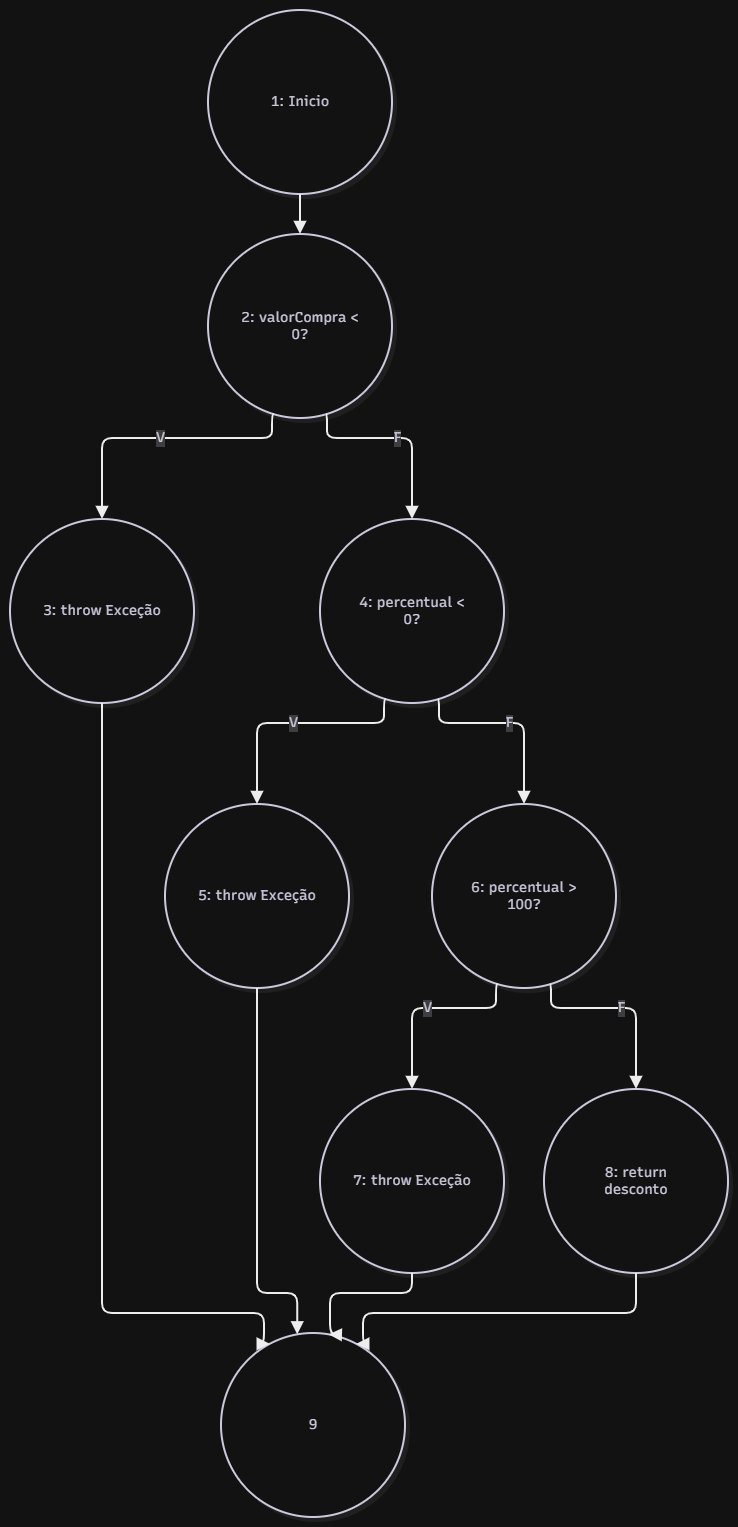

The diagram above was exported from draw.io. Its source (the exported page's mxGraphModel, read from the mxfile embedded in the PNG):
<mxGraphModel dx="1036" dy="616" grid="1" gridSize="10" guides="1" tooltips="1" connect="1" arrows="1" fold="1" page="1" pageScale="1" pageWidth="827" pageHeight="1169" math="0" shadow="0">
  <root>
    <mxCell id="0" />
    <mxCell id="1" parent="0" />
    <UserObject label="" mermaidData="{&#10;  &quot;data&quot;: &quot;flowchart TD\n    N1((1))\n    N2((\&quot;2: valorCompra &lt; 0?\&quot;))\n    N3((\&quot;3: throw Exceção\&quot;))\n    N4((\&quot;4: percentual &lt; 0?\&quot;))\n    N5((\&quot;5: throw Exceção\&quot;))\n    N6((\&quot;6: percentual &gt; 100?\&quot;))\n    N7((\&quot;7: throw Exceção\&quot;))\n    N8((\&quot;8: return desconto\&quot;))\n    N9((9))\n\n    N1 --&gt; N2\n    N2 --&gt;|V| N3\n    N2 --&gt;|F| N4\n    N4 --&gt;|V| N5\n    N4 --&gt;|F| N6\n    N6 --&gt;|V| N7\n    N6 --&gt;|F| N8\n    N3 --&gt; N9\n    N5 --&gt; N9\n    N7 --&gt; N9\n    N8 --&gt; N9&quot;,&#10;  &quot;config&quot;: null,&#10;  &quot;version&quot;: &quot;12&quot;&#10;}" id="N9xdX5TR-CT87vh-P-9y-1">
      <mxCell connectable="0" parent="1" style="group;transparentBounds=1;editIcon=1;lockedGroup=0;groupPadding=10;" vertex="1">
        <mxGeometry as="geometry" />
      </mxCell>
    </UserObject>
    <UserObject label="1: Inicio" mermaidId="n:N1" mermaidBaseStyle="ellipse;html=1;aspect=fixed;strokeWidth=2;whiteSpace=wrap;fillColor=#ffffff;strokeColor=#28253D;fontColor=#28253D;fontFamily=Recursive;fontSize=14;shadow=1;shadowColor=#000000;shadowOffsetX=4;shadowOffsetY=4;shadowBlur=0;shadowOpacity=6;" mermaidBaseValue="1" id="N9xdX5TR-CT87vh-P-9y-2">
      <mxCell parent="N9xdX5TR-CT87vh-P-9y-1" style="ellipse;html=1;aspect=fixed;strokeWidth=2;whiteSpace=wrap;fillColor=#ffffff;strokeColor=#28253D;fontColor=#28253D;fontFamily=Recursive;fontSize=14;shadow=1;shadowColor=#000000;shadowOffsetX=4;shadowOffsetY=4;shadowBlur=0;shadowOpacity=6;fontSource=https%3A%2F%2Ffonts.googleapis.com%2Fcss%3Ffamily%3DRecursive;" vertex="1">
        <mxGeometry height="184" width="184" x="228" y="30" as="geometry" />
      </mxCell>
    </UserObject>
    <UserObject label="2: valorCompra &lt; 0?" mermaidId="n:N2" mermaidBaseStyle="ellipse;html=1;aspect=fixed;strokeWidth=2;whiteSpace=wrap;fillColor=#ffffff;strokeColor=#28253D;fontColor=#28253D;fontFamily=Recursive;fontSize=14;shadow=1;shadowColor=#000000;shadowOffsetX=4;shadowOffsetY=4;shadowBlur=0;shadowOpacity=6;" mermaidBaseValue="2: valorCompra &lt; 0?" id="N9xdX5TR-CT87vh-P-9y-3">
      <mxCell parent="N9xdX5TR-CT87vh-P-9y-1" style="ellipse;html=1;aspect=fixed;strokeWidth=2;whiteSpace=wrap;fillColor=#ffffff;strokeColor=#28253D;fontColor=#28253D;fontFamily=Recursive;fontSize=14;shadow=1;shadowColor=#000000;shadowOffsetX=4;shadowOffsetY=4;shadowBlur=0;shadowOpacity=6;labelWidth=120;fontSource=https%3A%2F%2Ffonts.googleapis.com%2Fcss%3Ffamily%3DRecursive;" vertex="1">
        <mxGeometry height="184" width="184" x="228" y="254" as="geometry" />
      </mxCell>
    </UserObject>
    <UserObject label="3: throw Exceção" mermaidId="n:N3" mermaidBaseStyle="ellipse;html=1;aspect=fixed;strokeWidth=2;whiteSpace=wrap;fillColor=#ffffff;strokeColor=#28253D;fontColor=#28253D;fontFamily=Recursive;fontSize=14;shadow=1;shadowColor=#000000;shadowOffsetX=4;shadowOffsetY=4;shadowBlur=0;shadowOpacity=6;" mermaidBaseValue="3: throw Exceção" id="N9xdX5TR-CT87vh-P-9y-4">
      <mxCell parent="N9xdX5TR-CT87vh-P-9y-1" style="ellipse;html=1;aspect=fixed;strokeWidth=2;whiteSpace=wrap;fillColor=#ffffff;strokeColor=#28253D;fontColor=#28253D;fontFamily=Recursive;fontSize=14;shadow=1;shadowColor=#000000;shadowOffsetX=4;shadowOffsetY=4;shadowBlur=0;shadowOpacity=6;fontSource=https%3A%2F%2Ffonts.googleapis.com%2Fcss%3Ffamily%3DRecursive;" vertex="1">
        <mxGeometry height="184" width="184" x="30" y="539" as="geometry" />
      </mxCell>
    </UserObject>
    <UserObject label="4: percentual &lt; 0?" mermaidId="n:N4" mermaidBaseStyle="ellipse;html=1;aspect=fixed;strokeWidth=2;whiteSpace=wrap;fillColor=#ffffff;strokeColor=#28253D;fontColor=#28253D;fontFamily=Recursive;fontSize=14;shadow=1;shadowColor=#000000;shadowOffsetX=4;shadowOffsetY=4;shadowBlur=0;shadowOpacity=6;" mermaidBaseValue="4: percentual &lt; 0?" id="N9xdX5TR-CT87vh-P-9y-5">
      <mxCell parent="N9xdX5TR-CT87vh-P-9y-1" style="ellipse;html=1;aspect=fixed;strokeWidth=2;whiteSpace=wrap;fillColor=#ffffff;strokeColor=#28253D;fontColor=#28253D;fontFamily=Recursive;fontSize=14;shadow=1;shadowColor=#000000;shadowOffsetX=4;shadowOffsetY=4;shadowBlur=0;shadowOpacity=6;labelWidth=120;fontSource=https%3A%2F%2Ffonts.googleapis.com%2Fcss%3Ffamily%3DRecursive;" vertex="1">
        <mxGeometry height="184" width="184" x="340" y="539" as="geometry" />
      </mxCell>
    </UserObject>
    <UserObject label="5: throw Exceção" mermaidId="n:N5" mermaidBaseStyle="ellipse;html=1;aspect=fixed;strokeWidth=2;whiteSpace=wrap;fillColor=#ffffff;strokeColor=#28253D;fontColor=#28253D;fontFamily=Recursive;fontSize=14;shadow=1;shadowColor=#000000;shadowOffsetX=4;shadowOffsetY=4;shadowBlur=0;shadowOpacity=6;" mermaidBaseValue="5: throw Exceção" id="N9xdX5TR-CT87vh-P-9y-6">
      <mxCell parent="N9xdX5TR-CT87vh-P-9y-1" style="ellipse;html=1;aspect=fixed;strokeWidth=2;whiteSpace=wrap;fillColor=#ffffff;strokeColor=#28253D;fontColor=#28253D;fontFamily=Recursive;fontSize=14;shadow=1;shadowColor=#000000;shadowOffsetX=4;shadowOffsetY=4;shadowBlur=0;shadowOpacity=6;fontSource=https%3A%2F%2Ffonts.googleapis.com%2Fcss%3Ffamily%3DRecursive;" vertex="1">
        <mxGeometry height="184" width="184" x="185" y="824" as="geometry" />
      </mxCell>
    </UserObject>
    <UserObject label="6: percentual &gt; 100?" mermaidId="n:N6" mermaidBaseStyle="ellipse;html=1;aspect=fixed;strokeWidth=2;whiteSpace=wrap;fillColor=#ffffff;strokeColor=#28253D;fontColor=#28253D;fontFamily=Recursive;fontSize=14;shadow=1;shadowColor=#000000;shadowOffsetX=4;shadowOffsetY=4;shadowBlur=0;shadowOpacity=6;" mermaidBaseValue="6: percentual &gt; 100?" id="N9xdX5TR-CT87vh-P-9y-7">
      <mxCell parent="N9xdX5TR-CT87vh-P-9y-1" style="ellipse;html=1;aspect=fixed;strokeWidth=2;whiteSpace=wrap;fillColor=#ffffff;strokeColor=#28253D;fontColor=#28253D;fontFamily=Recursive;fontSize=14;shadow=1;shadowColor=#000000;shadowOffsetX=4;shadowOffsetY=4;shadowBlur=0;shadowOpacity=6;labelWidth=120;fontSource=https%3A%2F%2Ffonts.googleapis.com%2Fcss%3Ffamily%3DRecursive;" vertex="1">
        <mxGeometry height="184" width="184" x="452" y="824" as="geometry" />
      </mxCell>
    </UserObject>
    <UserObject label="7: throw Exceção" mermaidId="n:N7" mermaidBaseStyle="ellipse;html=1;aspect=fixed;strokeWidth=2;whiteSpace=wrap;fillColor=#ffffff;strokeColor=#28253D;fontColor=#28253D;fontFamily=Recursive;fontSize=14;shadow=1;shadowColor=#000000;shadowOffsetX=4;shadowOffsetY=4;shadowBlur=0;shadowOpacity=6;" mermaidBaseValue="7: throw Exceção" id="N9xdX5TR-CT87vh-P-9y-8">
      <mxCell parent="N9xdX5TR-CT87vh-P-9y-1" style="ellipse;html=1;aspect=fixed;strokeWidth=2;whiteSpace=wrap;fillColor=#ffffff;strokeColor=#28253D;fontColor=#28253D;fontFamily=Recursive;fontSize=14;shadow=1;shadowColor=#000000;shadowOffsetX=4;shadowOffsetY=4;shadowBlur=0;shadowOpacity=6;fontSource=https%3A%2F%2Ffonts.googleapis.com%2Fcss%3Ffamily%3DRecursive;" vertex="1">
        <mxGeometry height="184" width="184" x="340" y="1109" as="geometry" />
      </mxCell>
    </UserObject>
    <UserObject label="8: return desconto" mermaidId="n:N8" mermaidBaseStyle="ellipse;html=1;aspect=fixed;strokeWidth=2;whiteSpace=wrap;fillColor=#ffffff;strokeColor=#28253D;fontColor=#28253D;fontFamily=Recursive;fontSize=14;shadow=1;shadowColor=#000000;shadowOffsetX=4;shadowOffsetY=4;shadowBlur=0;shadowOpacity=6;" mermaidBaseValue="8: return desconto" id="N9xdX5TR-CT87vh-P-9y-9">
      <mxCell parent="N9xdX5TR-CT87vh-P-9y-1" style="ellipse;html=1;aspect=fixed;strokeWidth=2;whiteSpace=wrap;fillColor=#ffffff;strokeColor=#28253D;fontColor=#28253D;fontFamily=Recursive;fontSize=14;shadow=1;shadowColor=#000000;shadowOffsetX=4;shadowOffsetY=4;shadowBlur=0;shadowOpacity=6;labelWidth=120;fontSource=https%3A%2F%2Ffonts.googleapis.com%2Fcss%3Ffamily%3DRecursive;" vertex="1">
        <mxGeometry height="184" width="184" x="564" y="1109" as="geometry" />
      </mxCell>
    </UserObject>
    <UserObject label="9" mermaidId="n:N9" mermaidBaseStyle="ellipse;html=1;aspect=fixed;strokeWidth=2;whiteSpace=wrap;fillColor=#ffffff;strokeColor=#28253D;fontColor=#28253D;fontFamily=Recursive;fontSize=14;shadow=1;shadowColor=#000000;shadowOffsetX=4;shadowOffsetY=4;shadowBlur=0;shadowOpacity=6;" mermaidBaseValue="9" id="N9xdX5TR-CT87vh-P-9y-10">
      <mxCell parent="N9xdX5TR-CT87vh-P-9y-1" style="ellipse;html=1;aspect=fixed;strokeWidth=2;whiteSpace=wrap;fillColor=#ffffff;strokeColor=#28253D;fontColor=#28253D;fontFamily=Recursive;fontSize=14;shadow=1;shadowColor=#000000;shadowOffsetX=4;shadowOffsetY=4;shadowBlur=0;shadowOpacity=6;fontSource=https%3A%2F%2Ffonts.googleapis.com%2Fcss%3Ffamily%3DRecursive;" vertex="1">
        <mxGeometry height="184" width="184" x="241" y="1353" as="geometry" />
      </mxCell>
    </UserObject>
    <UserObject label="" mermaidId="e:N1-&gt;N2#0" mermaidBaseStyle="edgeStyle=orthogonalEdgeStyle;rounded=1;curved=0;startArrow=none;endArrow=block;endSize=8;jumpStyle=arc;jumpSize=12;strokeColor=#000000;exitX=0.5;exitY=1;entryX=0.5;entryY=0;strokeWidth=2;targetPerimeterSpacing=4;" mermaidBaseValue="" id="N9xdX5TR-CT87vh-P-9y-11">
      <mxCell edge="1" parent="N9xdX5TR-CT87vh-P-9y-1" source="N9xdX5TR-CT87vh-P-9y-2" style="edgeStyle=orthogonalEdgeStyle;rounded=1;curved=0;startArrow=none;endArrow=block;endSize=8;jumpStyle=arc;jumpSize=12;strokeColor=#000000;exitX=0.5;exitY=1;entryX=0.5;entryY=0;strokeWidth=2;targetPerimeterSpacing=4;" target="N9xdX5TR-CT87vh-P-9y-3">
        <mxGeometry relative="1" as="geometry">
          <Array as="points" />
        </mxGeometry>
      </mxCell>
    </UserObject>
    <UserObject label="V" mermaidId="e:N2-&gt;N3#0" mermaidBaseStyle="edgeStyle=orthogonalEdgeStyle;rounded=1;curved=0;startArrow=none;endArrow=block;endSize=8;jumpStyle=arc;jumpSize=12;strokeColor=#000000;html=1;fontSize=16;labelBackgroundColor=#cccccc;fontFamily=Recursive;fontColor=#28253D;exitX=0.35;exitY=1;entryX=0.5;entryY=0;strokeWidth=2;targetPerimeterSpacing=4;" mermaidBaseValue="V" id="N9xdX5TR-CT87vh-P-9y-12">
      <mxCell edge="1" parent="N9xdX5TR-CT87vh-P-9y-1" source="N9xdX5TR-CT87vh-P-9y-3" style="edgeStyle=orthogonalEdgeStyle;rounded=1;curved=0;startArrow=none;endArrow=block;endSize=8;jumpStyle=arc;jumpSize=12;strokeColor=#000000;html=1;fontSize=14;labelBackgroundColor=#cccccc;fontFamily=Recursive;fontColor=#28253D;exitX=0.35;exitY=1;entryX=0.5;entryY=0;strokeWidth=2;targetPerimeterSpacing=4;fontSource=https%3A%2F%2Ffonts.googleapis.com%2Fcss%3Ffamily%3DRecursive;" target="N9xdX5TR-CT87vh-P-9y-4">
        <mxGeometry relative="1" as="geometry">
          <Array as="points">
            <mxPoint x="292" y="458" />
            <mxPoint x="122" y="458" />
          </Array>
        </mxGeometry>
      </mxCell>
    </UserObject>
    <UserObject label="F" mermaidId="e:N2-&gt;N4#0" mermaidBaseStyle="edgeStyle=orthogonalEdgeStyle;rounded=1;curved=0;startArrow=none;endArrow=block;endSize=8;jumpStyle=arc;jumpSize=12;strokeColor=#000000;html=1;fontSize=16;labelBackgroundColor=#cccccc;fontFamily=Recursive;fontColor=#28253D;exitX=0.65;exitY=1;entryX=0.5;entryY=0;strokeWidth=2;targetPerimeterSpacing=4;" mermaidBaseValue="F" id="N9xdX5TR-CT87vh-P-9y-13">
      <mxCell edge="1" parent="N9xdX5TR-CT87vh-P-9y-1" source="N9xdX5TR-CT87vh-P-9y-3" style="edgeStyle=orthogonalEdgeStyle;rounded=1;curved=0;startArrow=none;endArrow=block;endSize=8;jumpStyle=arc;jumpSize=12;strokeColor=#000000;html=1;fontSize=14;labelBackgroundColor=#cccccc;fontFamily=Recursive;fontColor=#28253D;exitX=0.65;exitY=1;entryX=0.5;entryY=0;strokeWidth=2;targetPerimeterSpacing=4;fontSource=https%3A%2F%2Ffonts.googleapis.com%2Fcss%3Ffamily%3DRecursive;" target="N9xdX5TR-CT87vh-P-9y-5">
        <mxGeometry relative="1" as="geometry">
          <Array as="points">
            <mxPoint x="347" y="458" />
            <mxPoint x="432" y="458" />
          </Array>
        </mxGeometry>
      </mxCell>
    </UserObject>
    <UserObject label="V" mermaidId="e:N4-&gt;N5#0" mermaidBaseStyle="edgeStyle=orthogonalEdgeStyle;rounded=1;curved=0;startArrow=none;endArrow=block;endSize=8;jumpStyle=arc;jumpSize=12;strokeColor=#000000;html=1;fontSize=16;labelBackgroundColor=#cccccc;fontFamily=Recursive;fontColor=#28253D;exitX=0.35;exitY=1;entryX=0.5;entryY=0;strokeWidth=2;targetPerimeterSpacing=4;" mermaidBaseValue="V" id="N9xdX5TR-CT87vh-P-9y-14">
      <mxCell edge="1" parent="N9xdX5TR-CT87vh-P-9y-1" source="N9xdX5TR-CT87vh-P-9y-5" style="edgeStyle=orthogonalEdgeStyle;rounded=1;curved=0;startArrow=none;endArrow=block;endSize=8;jumpStyle=arc;jumpSize=12;strokeColor=#000000;html=1;fontSize=14;labelBackgroundColor=#cccccc;fontFamily=Recursive;fontColor=#28253D;exitX=0.35;exitY=1;entryX=0.5;entryY=0;strokeWidth=2;targetPerimeterSpacing=4;fontSource=https%3A%2F%2Ffonts.googleapis.com%2Fcss%3Ffamily%3DRecursive;" target="N9xdX5TR-CT87vh-P-9y-6">
        <mxGeometry relative="1" as="geometry">
          <Array as="points">
            <mxPoint x="404" y="743" />
            <mxPoint x="277" y="743" />
          </Array>
        </mxGeometry>
      </mxCell>
    </UserObject>
    <UserObject label="F" mermaidId="e:N4-&gt;N6#0" mermaidBaseStyle="edgeStyle=orthogonalEdgeStyle;rounded=1;curved=0;startArrow=none;endArrow=block;endSize=8;jumpStyle=arc;jumpSize=12;strokeColor=#000000;html=1;fontSize=16;labelBackgroundColor=#cccccc;fontFamily=Recursive;fontColor=#28253D;exitX=0.65;exitY=1;entryX=0.5;entryY=0;strokeWidth=2;targetPerimeterSpacing=4;" mermaidBaseValue="F" id="N9xdX5TR-CT87vh-P-9y-15">
      <mxCell edge="1" parent="N9xdX5TR-CT87vh-P-9y-1" source="N9xdX5TR-CT87vh-P-9y-5" style="edgeStyle=orthogonalEdgeStyle;rounded=1;curved=0;startArrow=none;endArrow=block;endSize=8;jumpStyle=arc;jumpSize=12;strokeColor=#000000;html=1;fontSize=14;labelBackgroundColor=#cccccc;fontFamily=Recursive;fontColor=#28253D;exitX=0.65;exitY=1;entryX=0.5;entryY=0;strokeWidth=2;targetPerimeterSpacing=4;fontSource=https%3A%2F%2Ffonts.googleapis.com%2Fcss%3Ffamily%3DRecursive;" target="N9xdX5TR-CT87vh-P-9y-7">
        <mxGeometry relative="1" as="geometry">
          <Array as="points">
            <mxPoint x="459" y="743" />
            <mxPoint x="544" y="743" />
          </Array>
        </mxGeometry>
      </mxCell>
    </UserObject>
    <UserObject label="V" mermaidId="e:N6-&gt;N7#0" mermaidBaseStyle="edgeStyle=orthogonalEdgeStyle;rounded=1;curved=0;startArrow=none;endArrow=block;endSize=8;jumpStyle=arc;jumpSize=12;strokeColor=#000000;html=1;fontSize=16;labelBackgroundColor=#cccccc;fontFamily=Recursive;fontColor=#28253D;exitX=0.35;exitY=1;entryX=0.5;entryY=0;strokeWidth=2;targetPerimeterSpacing=4;" mermaidBaseValue="V" id="N9xdX5TR-CT87vh-P-9y-16">
      <mxCell edge="1" parent="N9xdX5TR-CT87vh-P-9y-1" source="N9xdX5TR-CT87vh-P-9y-7" style="edgeStyle=orthogonalEdgeStyle;rounded=1;curved=0;startArrow=none;endArrow=block;endSize=8;jumpStyle=arc;jumpSize=12;strokeColor=#000000;html=1;fontSize=14;labelBackgroundColor=#cccccc;fontFamily=Recursive;fontColor=#28253D;exitX=0.35;exitY=1;entryX=0.5;entryY=0;strokeWidth=2;targetPerimeterSpacing=4;fontSource=https%3A%2F%2Ffonts.googleapis.com%2Fcss%3Ffamily%3DRecursive;" target="N9xdX5TR-CT87vh-P-9y-8">
        <mxGeometry relative="1" as="geometry">
          <Array as="points">
            <mxPoint x="516" y="1028" />
            <mxPoint x="432" y="1028" />
          </Array>
        </mxGeometry>
      </mxCell>
    </UserObject>
    <UserObject label="F" mermaidId="e:N6-&gt;N8#0" mermaidBaseStyle="edgeStyle=orthogonalEdgeStyle;rounded=1;curved=0;startArrow=none;endArrow=block;endSize=8;jumpStyle=arc;jumpSize=12;strokeColor=#000000;html=1;fontSize=16;labelBackgroundColor=#cccccc;fontFamily=Recursive;fontColor=#28253D;exitX=0.65;exitY=1;entryX=0.5;entryY=0;strokeWidth=2;targetPerimeterSpacing=4;" mermaidBaseValue="F" id="N9xdX5TR-CT87vh-P-9y-17">
      <mxCell edge="1" parent="N9xdX5TR-CT87vh-P-9y-1" source="N9xdX5TR-CT87vh-P-9y-7" style="edgeStyle=orthogonalEdgeStyle;rounded=1;curved=0;startArrow=none;endArrow=block;endSize=8;jumpStyle=arc;jumpSize=12;strokeColor=#000000;html=1;fontSize=14;labelBackgroundColor=#cccccc;fontFamily=Recursive;fontColor=#28253D;exitX=0.65;exitY=1;entryX=0.5;entryY=0;strokeWidth=2;targetPerimeterSpacing=4;fontSource=https%3A%2F%2Ffonts.googleapis.com%2Fcss%3Ffamily%3DRecursive;" target="N9xdX5TR-CT87vh-P-9y-9">
        <mxGeometry relative="1" as="geometry">
          <Array as="points">
            <mxPoint x="571" y="1028" />
            <mxPoint x="656" y="1028" />
          </Array>
        </mxGeometry>
      </mxCell>
    </UserObject>
    <UserObject label="" mermaidId="e:N3-&gt;N9#0" mermaidBaseStyle="edgeStyle=orthogonalEdgeStyle;rounded=1;curved=0;startArrow=none;endArrow=block;endSize=8;jumpStyle=arc;jumpSize=12;strokeColor=#000000;exitX=0.5;exitY=1;entryX=0.23;entryY=0;strokeWidth=2;targetPerimeterSpacing=4;" mermaidBaseValue="" id="N9xdX5TR-CT87vh-P-9y-18">
      <mxCell edge="1" parent="N9xdX5TR-CT87vh-P-9y-1" source="N9xdX5TR-CT87vh-P-9y-4" style="edgeStyle=orthogonalEdgeStyle;rounded=1;curved=0;startArrow=none;endArrow=block;endSize=8;jumpStyle=arc;jumpSize=12;strokeColor=#000000;exitX=0.5;exitY=1;entryX=0.23;entryY=0;strokeWidth=2;targetPerimeterSpacing=4;" target="N9xdX5TR-CT87vh-P-9y-10">
        <mxGeometry relative="1" as="geometry">
          <Array as="points">
            <mxPoint x="122" y="774" />
            <mxPoint x="122" y="916" />
            <mxPoint x="122" y="1059" />
            <mxPoint x="122" y="1201" />
            <mxPoint x="122" y="1333" />
            <mxPoint x="284" y="1333" />
          </Array>
        </mxGeometry>
      </mxCell>
    </UserObject>
    <UserObject label="" mermaidId="e:N5-&gt;N9#0" mermaidBaseStyle="edgeStyle=orthogonalEdgeStyle;rounded=1;curved=0;startArrow=none;endArrow=block;endSize=8;jumpStyle=arc;jumpSize=12;strokeColor=#000000;exitX=0.5;exitY=1;entryX=0.41;entryY=0;strokeWidth=2;targetPerimeterSpacing=4;" mermaidBaseValue="" id="N9xdX5TR-CT87vh-P-9y-19">
      <mxCell edge="1" parent="N9xdX5TR-CT87vh-P-9y-1" source="N9xdX5TR-CT87vh-P-9y-6" style="edgeStyle=orthogonalEdgeStyle;rounded=1;curved=0;startArrow=none;endArrow=block;endSize=8;jumpStyle=arc;jumpSize=12;strokeColor=#000000;exitX=0.5;exitY=1;entryX=0.41;entryY=0;strokeWidth=2;targetPerimeterSpacing=4;" target="N9xdX5TR-CT87vh-P-9y-10">
        <mxGeometry relative="1" as="geometry">
          <Array as="points">
            <mxPoint x="277" y="1059" />
            <mxPoint x="277" y="1201" />
            <mxPoint x="277" y="1313" />
            <mxPoint x="317" y="1313" />
          </Array>
        </mxGeometry>
      </mxCell>
    </UserObject>
    <UserObject label="" mermaidId="e:N7-&gt;N9#0" mermaidBaseStyle="edgeStyle=orthogonalEdgeStyle;rounded=1;curved=0;startArrow=none;endArrow=block;endSize=8;jumpStyle=arc;jumpSize=12;strokeColor=#000000;exitX=0.5;exitY=1;entryX=0.59;entryY=0;strokeWidth=2;targetPerimeterSpacing=4;" mermaidBaseValue="" id="N9xdX5TR-CT87vh-P-9y-20">
      <mxCell edge="1" parent="N9xdX5TR-CT87vh-P-9y-1" source="N9xdX5TR-CT87vh-P-9y-8" style="edgeStyle=orthogonalEdgeStyle;rounded=1;curved=0;startArrow=none;endArrow=block;endSize=8;jumpStyle=arc;jumpSize=12;strokeColor=#000000;exitX=0.5;exitY=1;entryX=0.59;entryY=0;strokeWidth=2;targetPerimeterSpacing=4;" target="N9xdX5TR-CT87vh-P-9y-10">
        <mxGeometry relative="1" as="geometry">
          <Array as="points">
            <mxPoint x="432" y="1313" />
            <mxPoint x="350" y="1313" />
          </Array>
        </mxGeometry>
      </mxCell>
    </UserObject>
    <UserObject label="" mermaidId="e:N8-&gt;N9#0" mermaidBaseStyle="edgeStyle=orthogonalEdgeStyle;rounded=1;curved=0;startArrow=none;endArrow=block;endSize=8;jumpStyle=arc;jumpSize=12;strokeColor=#000000;exitX=0.5;exitY=1;entryX=0.77;entryY=0;strokeWidth=2;targetPerimeterSpacing=4;" mermaidBaseValue="" id="N9xdX5TR-CT87vh-P-9y-21">
      <mxCell edge="1" parent="N9xdX5TR-CT87vh-P-9y-1" source="N9xdX5TR-CT87vh-P-9y-9" style="edgeStyle=orthogonalEdgeStyle;rounded=1;curved=0;startArrow=none;endArrow=block;endSize=8;jumpStyle=arc;jumpSize=12;strokeColor=#000000;exitX=0.5;exitY=1;entryX=0.77;entryY=0;strokeWidth=2;targetPerimeterSpacing=4;" target="N9xdX5TR-CT87vh-P-9y-10">
        <mxGeometry relative="1" as="geometry">
          <Array as="points">
            <mxPoint x="656" y="1333" />
            <mxPoint x="383" y="1333" />
          </Array>
        </mxGeometry>
      </mxCell>
    </UserObject>
  </root>
</mxGraphModel>